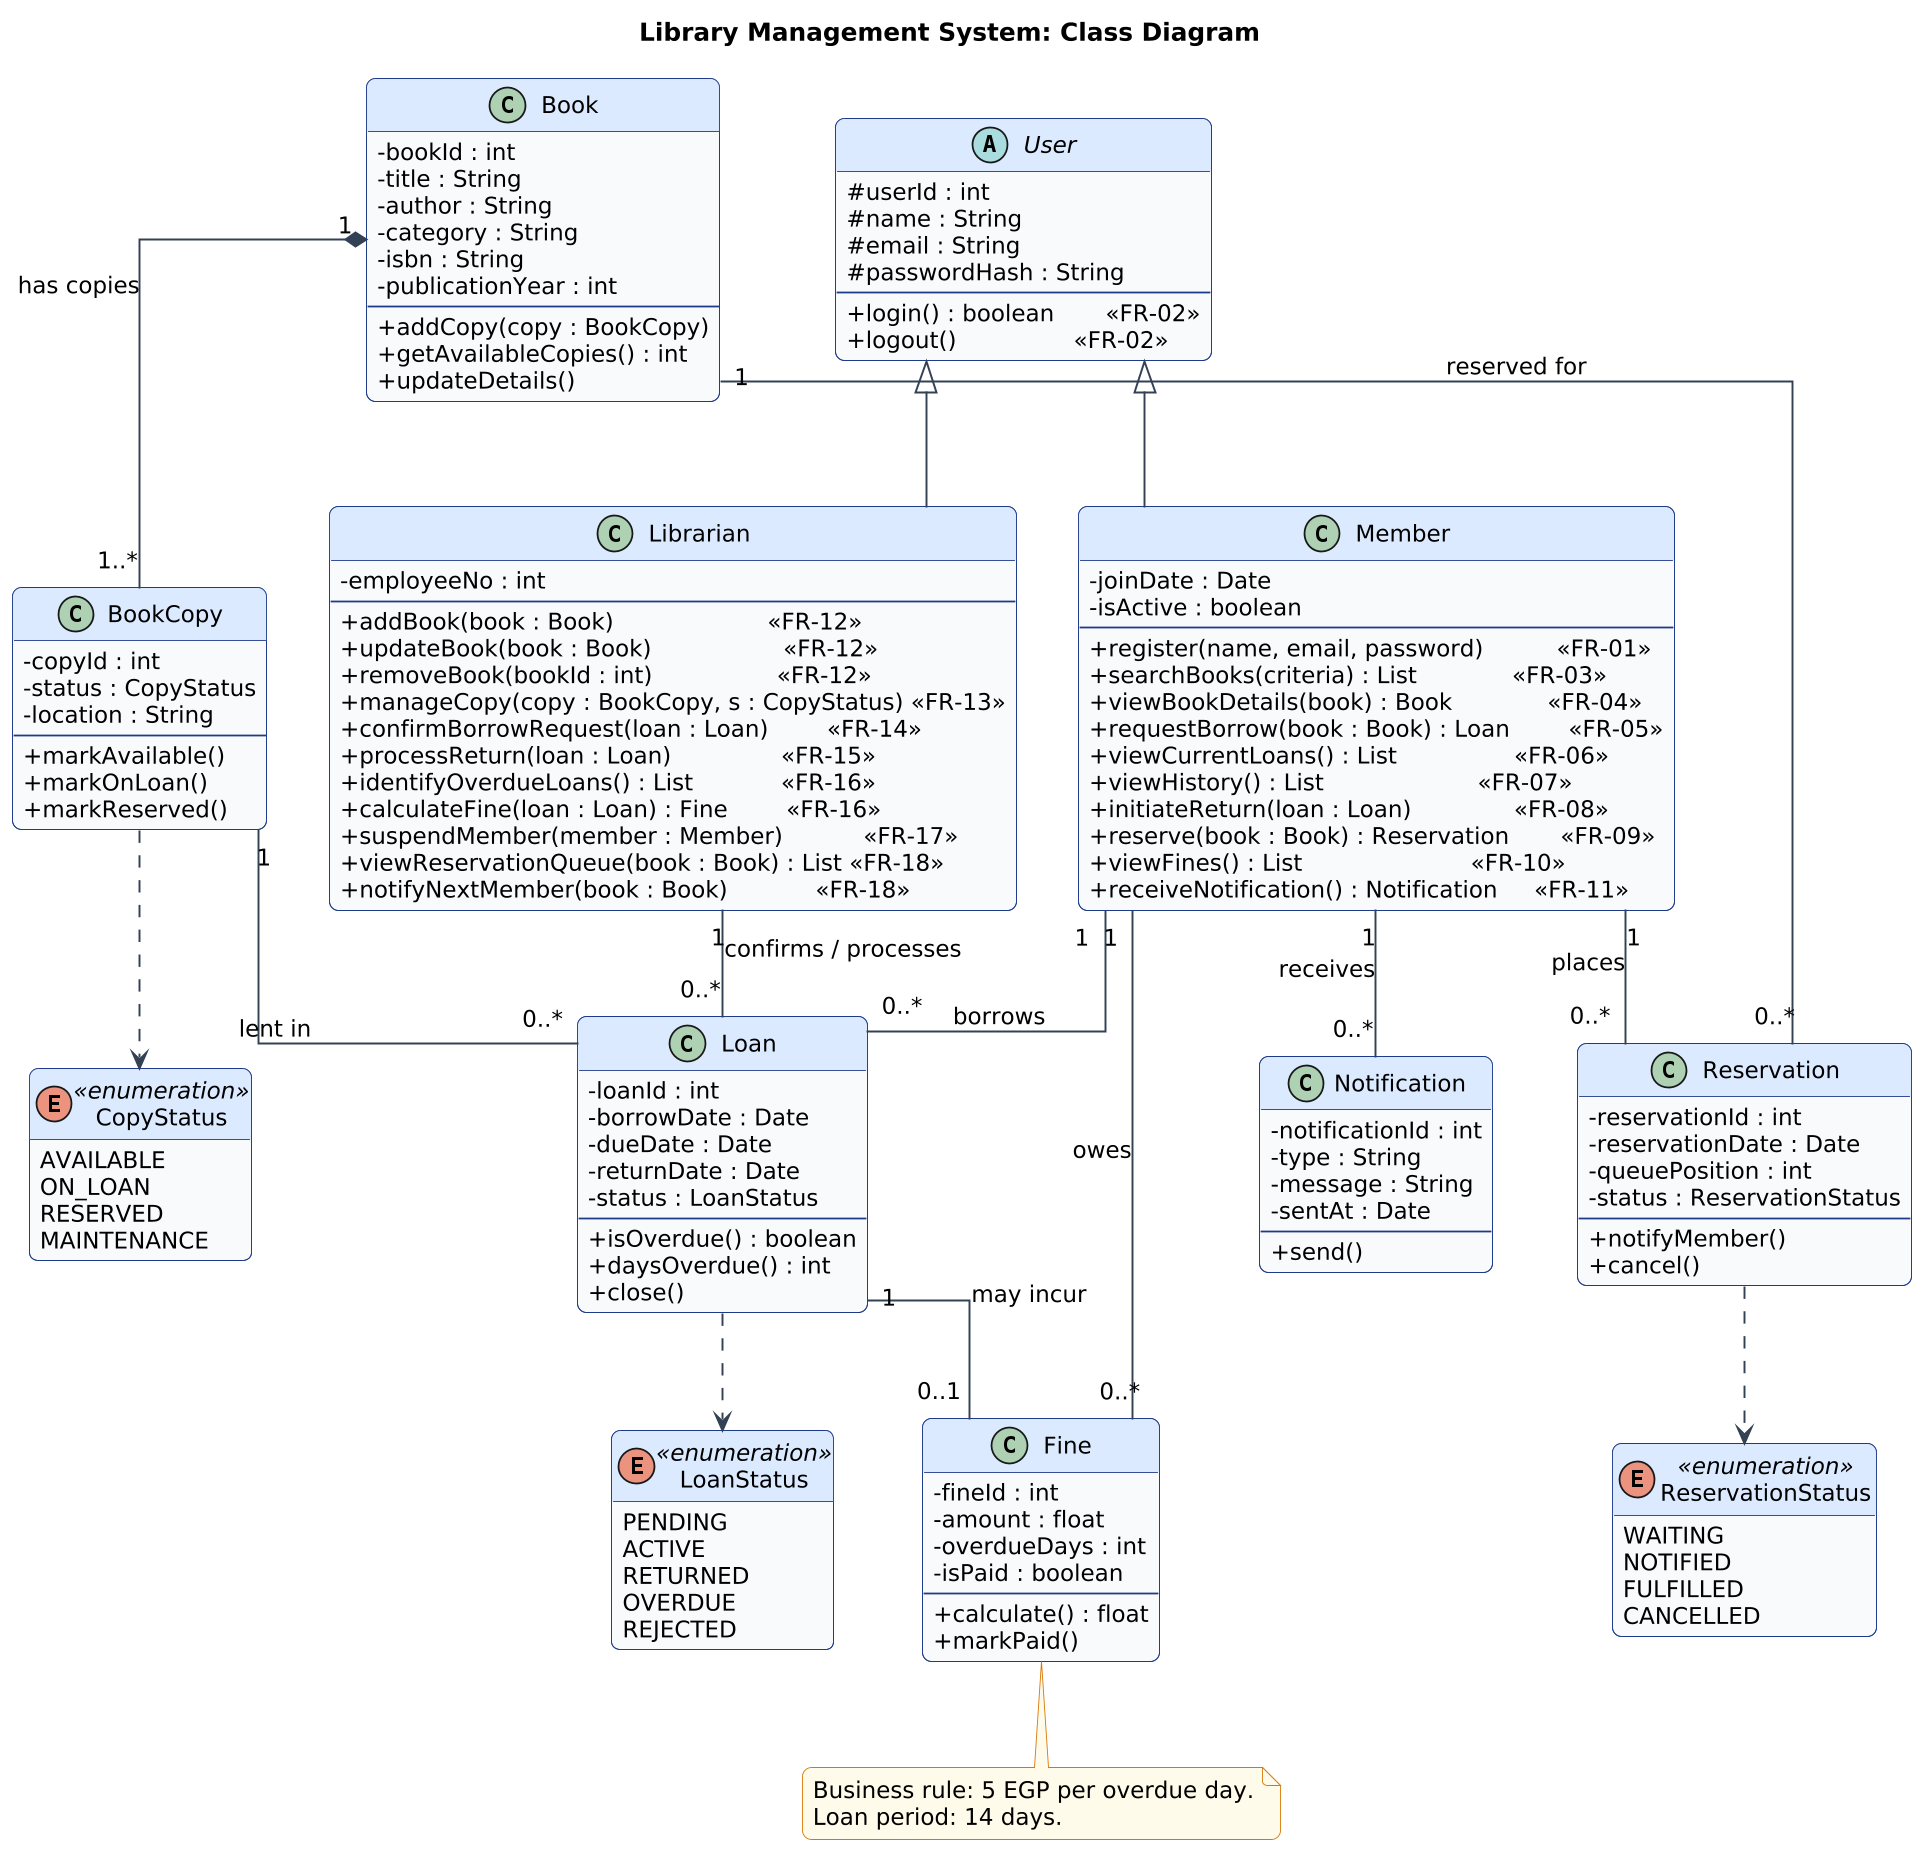

The diagram above was rendered by PlantUML. Its source (embedded in the PNG):
@startuml
!include _style.iuml
title Library Management System: Class Diagram
hide empty members
skinparam linetype ortho

enum CopyStatus <<enumeration>> {
  AVAILABLE
  ON_LOAN
  RESERVED
  MAINTENANCE
}
enum LoanStatus <<enumeration>> {
  PENDING
  ACTIVE
  RETURNED
  OVERDUE
  REJECTED
}
enum ReservationStatus <<enumeration>> {
  WAITING
  NOTIFIED
  FULFILLED
  CANCELLED
}

class Book {
  - bookId : int
  - title : String
  - author : String
  - category : String
  - isbn : String
  - publicationYear : int
  --
  + addCopy(copy : BookCopy)
  + getAvailableCopies() : int
  + updateDetails()
}
class BookCopy {
  - copyId : int
  - status : CopyStatus
  - location : String
  --
  + markAvailable()
  + markOnLoan()
  + markReserved()
}
abstract class User {
  # userId : int
  # name : String
  # email : String
  # passwordHash : String
  --
  + login() : boolean       <<FR-02>>
  + logout()                <<FR-02>>
}
class Member {
  - joinDate : Date
  - isActive : boolean
  --
  + register(name, email, password)          <<FR-01>>
  + searchBooks(criteria) : List             <<FR-03>>
  + viewBookDetails(book) : Book             <<FR-04>>
  + requestBorrow(book : Book) : Loan        <<FR-05>>
  + viewCurrentLoans() : List                <<FR-06>>
  + viewHistory() : List                     <<FR-07>>
  + initiateReturn(loan : Loan)              <<FR-08>>
  + reserve(book : Book) : Reservation       <<FR-09>>
  + viewFines() : List                       <<FR-10>>
  + receiveNotification() : Notification     <<FR-11>>
}
class Librarian {
  - employeeNo : int
  --
  + addBook(book : Book)                     <<FR-12>>
  + updateBook(book : Book)                  <<FR-12>>
  + removeBook(bookId : int)                 <<FR-12>>
  + manageCopy(copy : BookCopy, s : CopyStatus) <<FR-13>>
  + confirmBorrowRequest(loan : Loan)        <<FR-14>>
  + processReturn(loan : Loan)               <<FR-15>>
  + identifyOverdueLoans() : List            <<FR-16>>
  + calculateFine(loan : Loan) : Fine        <<FR-16>>
  + suspendMember(member : Member)           <<FR-17>>
  + viewReservationQueue(book : Book) : List <<FR-18>>
  + notifyNextMember(book : Book)            <<FR-18>>
}
class Notification {
  - notificationId : int
  - type : String
  - message : String
  - sentAt : Date
  --
  + send()
}
class Loan {
  - loanId : int
  - borrowDate : Date
  - dueDate : Date
  - returnDate : Date
  - status : LoanStatus
  --
  + isOverdue() : boolean
  + daysOverdue() : int
  + close()
}
class Fine {
  - fineId : int
  - amount : float
  - overdueDays : int
  - isPaid : boolean
  --
  + calculate() : float
  + markPaid()
}
class Reservation {
  - reservationId : int
  - reservationDate : Date
  - queuePosition : int
  - status : ReservationStatus
  --
  + notifyMember()
  + cancel()
}

User <|-- Member
User <|-- Librarian
Member "1" -- "0..*" Notification : receives
Book "1" *-- "1..*" BookCopy : has copies
Member "1" -- "0..*" Loan : borrows
BookCopy "1" -- "0..*" Loan : lent in
Librarian "1" -- "0..*" Loan : confirms / processes
Loan "1" -- "0..1" Fine : may incur
Member "1" -- "0..*" Fine : owes
Member "1" -- "0..*" Reservation : places
Book "1" -- "0..*" Reservation : reserved for
BookCopy ..> CopyStatus
Loan ..> LoanStatus
Reservation ..> ReservationStatus

note bottom of Fine
  Business rule: 5 EGP per overdue day.
  Loan period: 14 days.
end note
@enduml